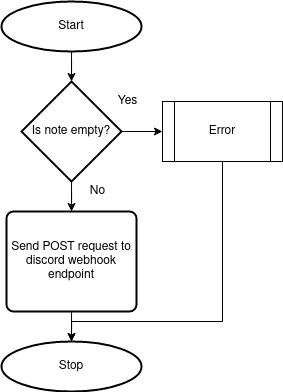

The diagram above was exported from draw.io. Its source (the exported page's mxGraphModel, read from the mxfile embedded in the PNG):
<mxGraphModel dx="1147" dy="610" grid="1" gridSize="10" guides="1" tooltips="1" connect="1" arrows="1" fold="1" page="1" pageScale="1" pageWidth="827" pageHeight="1169" math="0" shadow="0">
  <root>
    <mxCell id="0" />
    <mxCell id="1" parent="0" />
    <mxCell id="YB2UPIiTJMppBTUfolpn-23" style="edgeStyle=orthogonalEdgeStyle;rounded=0;orthogonalLoop=1;jettySize=auto;html=1;entryX=0.5;entryY=0;entryDx=0;entryDy=0;entryPerimeter=0;" parent="1" source="YB2UPIiTJMppBTUfolpn-17" target="YB2UPIiTJMppBTUfolpn-18" edge="1">
      <mxGeometry relative="1" as="geometry" />
    </mxCell>
    <mxCell id="YB2UPIiTJMppBTUfolpn-17" value="&lt;div&gt;Start&lt;/div&gt;" style="strokeWidth=2;html=1;shape=mxgraph.flowchart.start_1;whiteSpace=wrap;" parent="1" vertex="1">
      <mxGeometry x="344" y="20" width="140" height="50" as="geometry" />
    </mxCell>
    <mxCell id="YB2UPIiTJMppBTUfolpn-24" style="edgeStyle=orthogonalEdgeStyle;rounded=0;orthogonalLoop=1;jettySize=auto;html=1;entryX=0;entryY=0.5;entryDx=0;entryDy=0;" parent="1" source="YB2UPIiTJMppBTUfolpn-18" target="YB2UPIiTJMppBTUfolpn-20" edge="1">
      <mxGeometry relative="1" as="geometry" />
    </mxCell>
    <mxCell id="YB2UPIiTJMppBTUfolpn-25" style="edgeStyle=orthogonalEdgeStyle;rounded=0;orthogonalLoop=1;jettySize=auto;html=1;" parent="1" source="YB2UPIiTJMppBTUfolpn-18" target="YB2UPIiTJMppBTUfolpn-21" edge="1">
      <mxGeometry relative="1" as="geometry" />
    </mxCell>
    <mxCell id="YB2UPIiTJMppBTUfolpn-18" value="Is note empty?" style="strokeWidth=2;html=1;shape=mxgraph.flowchart.decision;whiteSpace=wrap;" parent="1" vertex="1">
      <mxGeometry x="364" y="100" width="100" height="100" as="geometry" />
    </mxCell>
    <mxCell id="YB2UPIiTJMppBTUfolpn-30" style="edgeStyle=orthogonalEdgeStyle;rounded=0;orthogonalLoop=1;jettySize=auto;html=1;entryX=0.5;entryY=0;entryDx=0;entryDy=0;entryPerimeter=0;" parent="1" source="YB2UPIiTJMppBTUfolpn-20" target="YB2UPIiTJMppBTUfolpn-26" edge="1">
      <mxGeometry relative="1" as="geometry">
        <Array as="points">
          <mxPoint x="565" y="340" />
          <mxPoint x="414" y="340" />
        </Array>
      </mxGeometry>
    </mxCell>
    <mxCell id="YB2UPIiTJMppBTUfolpn-20" value="Error" style="shape=process;whiteSpace=wrap;html=1;backgroundOutline=1;" parent="1" vertex="1">
      <mxGeometry x="505" y="120" width="120" height="60" as="geometry" />
    </mxCell>
    <mxCell id="YB2UPIiTJMppBTUfolpn-29" style="edgeStyle=orthogonalEdgeStyle;rounded=0;orthogonalLoop=1;jettySize=auto;html=1;entryX=0.5;entryY=0;entryDx=0;entryDy=0;entryPerimeter=0;" parent="1" source="YB2UPIiTJMppBTUfolpn-21" target="YB2UPIiTJMppBTUfolpn-26" edge="1">
      <mxGeometry relative="1" as="geometry" />
    </mxCell>
    <mxCell id="YB2UPIiTJMppBTUfolpn-21" value="Send POST request to discord webhook endpoint" style="rounded=1;whiteSpace=wrap;html=1;absoluteArcSize=1;arcSize=14;strokeWidth=2;" parent="1" vertex="1">
      <mxGeometry x="349" y="230" width="130" height="100" as="geometry" />
    </mxCell>
    <mxCell id="YB2UPIiTJMppBTUfolpn-26" value="&lt;div&gt;Stop&lt;/div&gt;" style="strokeWidth=2;html=1;shape=mxgraph.flowchart.start_1;whiteSpace=wrap;" parent="1" vertex="1">
      <mxGeometry x="344" y="360" width="140" height="50" as="geometry" />
    </mxCell>
    <mxCell id="YB2UPIiTJMppBTUfolpn-31" value="&lt;div&gt;Yes&lt;/div&gt;" style="text;html=1;align=center;verticalAlign=middle;resizable=0;points=[];autosize=1;strokeColor=none;fillColor=none;" parent="1" vertex="1">
      <mxGeometry x="450" y="105" width="40" height="30" as="geometry" />
    </mxCell>
    <mxCell id="YB2UPIiTJMppBTUfolpn-32" value="No" style="text;html=1;align=center;verticalAlign=middle;resizable=0;points=[];autosize=1;strokeColor=none;fillColor=none;" parent="1" vertex="1">
      <mxGeometry x="420" y="195" width="40" height="30" as="geometry" />
    </mxCell>
  </root>
</mxGraphModel>